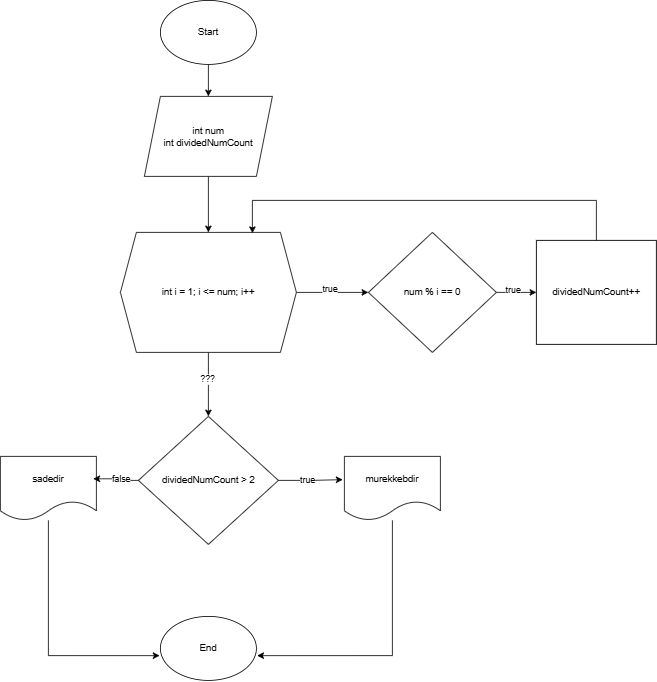

The diagram above was exported from draw.io. Its source (the exported page's mxGraphModel, read from the mxfile embedded in the PNG):
<mxGraphModel dx="2391" dy="1054" grid="1" gridSize="10" guides="1" tooltips="1" connect="1" arrows="1" fold="1" page="1" pageScale="1" pageWidth="827" pageHeight="1169" math="0" shadow="0">
  <root>
    <mxCell id="WIyWlLk6GJQsqaUBKTNV-0" />
    <mxCell id="WIyWlLk6GJQsqaUBKTNV-1" parent="WIyWlLk6GJQsqaUBKTNV-0" />
    <mxCell id="UhTSej9E_OI7juxGHD65-3" style="edgeStyle=orthogonalEdgeStyle;rounded=0;orthogonalLoop=1;jettySize=auto;html=1;" edge="1" parent="WIyWlLk6GJQsqaUBKTNV-1" source="UhTSej9E_OI7juxGHD65-1" target="UhTSej9E_OI7juxGHD65-2">
      <mxGeometry relative="1" as="geometry" />
    </mxCell>
    <mxCell id="UhTSej9E_OI7juxGHD65-1" value="Start" style="ellipse;whiteSpace=wrap;html=1;" vertex="1" parent="WIyWlLk6GJQsqaUBKTNV-1">
      <mxGeometry x="340" y="50" width="120" height="80" as="geometry" />
    </mxCell>
    <mxCell id="UhTSej9E_OI7juxGHD65-9" style="edgeStyle=orthogonalEdgeStyle;rounded=0;orthogonalLoop=1;jettySize=auto;html=1;entryX=0.5;entryY=0;entryDx=0;entryDy=0;" edge="1" parent="WIyWlLk6GJQsqaUBKTNV-1" source="UhTSej9E_OI7juxGHD65-2" target="UhTSej9E_OI7juxGHD65-4">
      <mxGeometry relative="1" as="geometry" />
    </mxCell>
    <mxCell id="UhTSej9E_OI7juxGHD65-2" value="int num&lt;div&gt;int dividedNumCount&lt;/div&gt;" style="shape=parallelogram;perimeter=parallelogramPerimeter;whiteSpace=wrap;html=1;fixedSize=1;" vertex="1" parent="WIyWlLk6GJQsqaUBKTNV-1">
      <mxGeometry x="320" y="170" width="160" height="100" as="geometry" />
    </mxCell>
    <mxCell id="UhTSej9E_OI7juxGHD65-6" style="edgeStyle=orthogonalEdgeStyle;rounded=0;orthogonalLoop=1;jettySize=auto;html=1;entryX=0;entryY=0.5;entryDx=0;entryDy=0;" edge="1" parent="WIyWlLk6GJQsqaUBKTNV-1" source="UhTSej9E_OI7juxGHD65-4" target="UhTSej9E_OI7juxGHD65-5">
      <mxGeometry relative="1" as="geometry" />
    </mxCell>
    <mxCell id="UhTSej9E_OI7juxGHD65-7" value="true" style="edgeLabel;html=1;align=center;verticalAlign=middle;resizable=0;points=[];" vertex="1" connectable="0" parent="UhTSej9E_OI7juxGHD65-6">
      <mxGeometry x="-0.0667" y="-3" relative="1" as="geometry">
        <mxPoint y="-8" as="offset" />
      </mxGeometry>
    </mxCell>
    <mxCell id="UhTSej9E_OI7juxGHD65-15" style="edgeStyle=orthogonalEdgeStyle;rounded=0;orthogonalLoop=1;jettySize=auto;html=1;" edge="1" parent="WIyWlLk6GJQsqaUBKTNV-1" source="UhTSej9E_OI7juxGHD65-4">
      <mxGeometry relative="1" as="geometry">
        <mxPoint x="400" y="570" as="targetPoint" />
      </mxGeometry>
    </mxCell>
    <mxCell id="UhTSej9E_OI7juxGHD65-27" value="???" style="edgeLabel;html=1;align=center;verticalAlign=middle;resizable=0;points=[];" vertex="1" connectable="0" parent="UhTSej9E_OI7juxGHD65-15">
      <mxGeometry x="-0.1802" y="-2" relative="1" as="geometry">
        <mxPoint as="offset" />
      </mxGeometry>
    </mxCell>
    <mxCell id="UhTSej9E_OI7juxGHD65-4" value="int i = 1; i &amp;lt;= num; i++" style="shape=hexagon;perimeter=hexagonPerimeter2;whiteSpace=wrap;html=1;fixedSize=1;" vertex="1" parent="WIyWlLk6GJQsqaUBKTNV-1">
      <mxGeometry x="290" y="340" width="220" height="150" as="geometry" />
    </mxCell>
    <mxCell id="UhTSej9E_OI7juxGHD65-11" style="edgeStyle=orthogonalEdgeStyle;rounded=0;orthogonalLoop=1;jettySize=auto;html=1;entryX=0;entryY=0.5;entryDx=0;entryDy=0;" edge="1" parent="WIyWlLk6GJQsqaUBKTNV-1" source="UhTSej9E_OI7juxGHD65-5" target="UhTSej9E_OI7juxGHD65-10">
      <mxGeometry relative="1" as="geometry" />
    </mxCell>
    <mxCell id="UhTSej9E_OI7juxGHD65-13" value="true" style="edgeLabel;html=1;align=center;verticalAlign=middle;resizable=0;points=[];" vertex="1" connectable="0" parent="UhTSej9E_OI7juxGHD65-11">
      <mxGeometry x="-0.2" y="4" relative="1" as="geometry">
        <mxPoint as="offset" />
      </mxGeometry>
    </mxCell>
    <mxCell id="UhTSej9E_OI7juxGHD65-5" value="num % i == 0" style="rhombus;whiteSpace=wrap;html=1;" vertex="1" parent="WIyWlLk6GJQsqaUBKTNV-1">
      <mxGeometry x="600" y="340" width="160" height="150" as="geometry" />
    </mxCell>
    <mxCell id="UhTSej9E_OI7juxGHD65-10" value="dividedNumCount++" style="rounded=0;whiteSpace=wrap;html=1;" vertex="1" parent="WIyWlLk6GJQsqaUBKTNV-1">
      <mxGeometry x="810" y="350" width="150" height="130" as="geometry" />
    </mxCell>
    <mxCell id="UhTSej9E_OI7juxGHD65-14" style="edgeStyle=orthogonalEdgeStyle;rounded=0;orthogonalLoop=1;jettySize=auto;html=1;entryX=0.75;entryY=0.007;entryDx=0;entryDy=0;entryPerimeter=0;" edge="1" parent="WIyWlLk6GJQsqaUBKTNV-1" source="UhTSej9E_OI7juxGHD65-10" target="UhTSej9E_OI7juxGHD65-4">
      <mxGeometry relative="1" as="geometry">
        <Array as="points">
          <mxPoint x="885" y="300" />
          <mxPoint x="455" y="300" />
        </Array>
      </mxGeometry>
    </mxCell>
    <mxCell id="UhTSej9E_OI7juxGHD65-16" value="dividedNumCount &amp;gt; 2" style="rhombus;whiteSpace=wrap;html=1;" vertex="1" parent="WIyWlLk6GJQsqaUBKTNV-1">
      <mxGeometry x="312.5" y="570" width="175" height="160" as="geometry" />
    </mxCell>
    <mxCell id="UhTSej9E_OI7juxGHD65-18" value="murekkebdir" style="shape=document;whiteSpace=wrap;html=1;boundedLbl=1;" vertex="1" parent="WIyWlLk6GJQsqaUBKTNV-1">
      <mxGeometry x="570" y="620" width="120" height="80" as="geometry" />
    </mxCell>
    <mxCell id="UhTSej9E_OI7juxGHD65-19" style="edgeStyle=orthogonalEdgeStyle;rounded=0;orthogonalLoop=1;jettySize=auto;html=1;entryX=-0.017;entryY=0.363;entryDx=0;entryDy=0;entryPerimeter=0;" edge="1" parent="WIyWlLk6GJQsqaUBKTNV-1" source="UhTSej9E_OI7juxGHD65-16" target="UhTSej9E_OI7juxGHD65-18">
      <mxGeometry relative="1" as="geometry" />
    </mxCell>
    <mxCell id="UhTSej9E_OI7juxGHD65-20" value="true" style="edgeLabel;html=1;align=center;verticalAlign=middle;resizable=0;points=[];" vertex="1" connectable="0" parent="UhTSej9E_OI7juxGHD65-19">
      <mxGeometry x="-0.1284" y="1" relative="1" as="geometry">
        <mxPoint as="offset" />
      </mxGeometry>
    </mxCell>
    <mxCell id="UhTSej9E_OI7juxGHD65-21" value="sadedir" style="shape=document;whiteSpace=wrap;html=1;boundedLbl=1;" vertex="1" parent="WIyWlLk6GJQsqaUBKTNV-1">
      <mxGeometry x="140" y="620" width="120" height="80" as="geometry" />
    </mxCell>
    <mxCell id="UhTSej9E_OI7juxGHD65-22" style="edgeStyle=orthogonalEdgeStyle;rounded=0;orthogonalLoop=1;jettySize=auto;html=1;entryX=0.967;entryY=0.35;entryDx=0;entryDy=0;entryPerimeter=0;" edge="1" parent="WIyWlLk6GJQsqaUBKTNV-1" source="UhTSej9E_OI7juxGHD65-16" target="UhTSej9E_OI7juxGHD65-21">
      <mxGeometry relative="1" as="geometry" />
    </mxCell>
    <mxCell id="UhTSej9E_OI7juxGHD65-23" value="false" style="edgeLabel;html=1;align=center;verticalAlign=middle;resizable=0;points=[];" vertex="1" connectable="0" parent="UhTSej9E_OI7juxGHD65-22">
      <mxGeometry x="-0.2302" y="-3" relative="1" as="geometry">
        <mxPoint x="1" as="offset" />
      </mxGeometry>
    </mxCell>
    <mxCell id="UhTSej9E_OI7juxGHD65-24" value="End" style="ellipse;whiteSpace=wrap;html=1;" vertex="1" parent="WIyWlLk6GJQsqaUBKTNV-1">
      <mxGeometry x="340" y="820" width="120" height="80" as="geometry" />
    </mxCell>
    <mxCell id="UhTSej9E_OI7juxGHD65-25" style="edgeStyle=orthogonalEdgeStyle;rounded=0;orthogonalLoop=1;jettySize=auto;html=1;entryX=1.008;entryY=0.613;entryDx=0;entryDy=0;entryPerimeter=0;" edge="1" parent="WIyWlLk6GJQsqaUBKTNV-1" source="UhTSej9E_OI7juxGHD65-18" target="UhTSej9E_OI7juxGHD65-24">
      <mxGeometry relative="1" as="geometry">
        <Array as="points">
          <mxPoint x="630" y="869" />
        </Array>
      </mxGeometry>
    </mxCell>
    <mxCell id="UhTSej9E_OI7juxGHD65-26" style="edgeStyle=orthogonalEdgeStyle;rounded=0;orthogonalLoop=1;jettySize=auto;html=1;entryX=-0.008;entryY=0.613;entryDx=0;entryDy=0;entryPerimeter=0;" edge="1" parent="WIyWlLk6GJQsqaUBKTNV-1" source="UhTSej9E_OI7juxGHD65-21" target="UhTSej9E_OI7juxGHD65-24">
      <mxGeometry relative="1" as="geometry">
        <Array as="points">
          <mxPoint x="200" y="869" />
        </Array>
      </mxGeometry>
    </mxCell>
  </root>
</mxGraphModel>